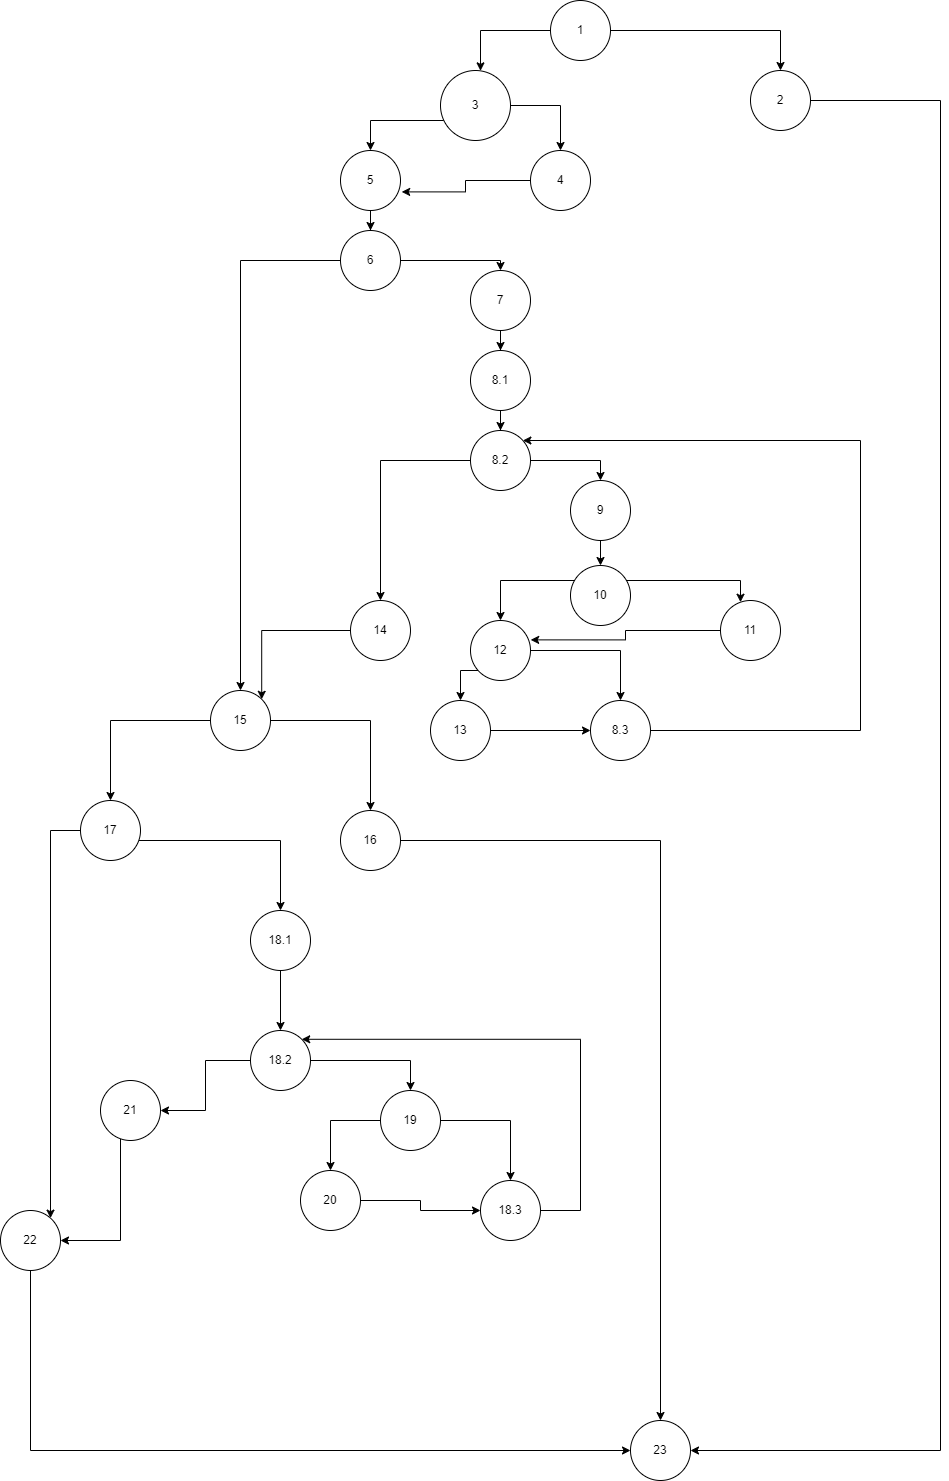

The diagram above was exported from draw.io. Its source (the exported page's mxGraphModel, read from the mxfile embedded in the PNG):
<mxGraphModel dx="1877" dy="573" grid="1" gridSize="10" guides="1" tooltips="1" connect="1" arrows="1" fold="1" page="1" pageScale="1" pageWidth="827" pageHeight="1169" math="0" shadow="0">
  <root>
    <mxCell id="0" />
    <mxCell id="1" parent="0" />
    <mxCell id="zvUFs4yb7yLBPP39evHk-2" style="edgeStyle=orthogonalEdgeStyle;rounded=0;orthogonalLoop=1;jettySize=auto;html=1;entryX=0.5;entryY=0;entryDx=0;entryDy=0;" parent="1" source="zvUFs4yb7yLBPP39evHk-1" target="zvUFs4yb7yLBPP39evHk-3" edge="1">
      <mxGeometry relative="1" as="geometry">
        <mxPoint x="550" y="90" as="targetPoint" />
      </mxGeometry>
    </mxCell>
    <mxCell id="zvUFs4yb7yLBPP39evHk-4" style="edgeStyle=orthogonalEdgeStyle;rounded=0;orthogonalLoop=1;jettySize=auto;html=1;" parent="1" source="zvUFs4yb7yLBPP39evHk-1" target="zvUFs4yb7yLBPP39evHk-5" edge="1">
      <mxGeometry relative="1" as="geometry">
        <mxPoint x="190" y="110" as="targetPoint" />
        <Array as="points">
          <mxPoint x="220" y="50" />
        </Array>
      </mxGeometry>
    </mxCell>
    <mxCell id="zvUFs4yb7yLBPP39evHk-1" value="1" style="ellipse;whiteSpace=wrap;html=1;aspect=fixed;" parent="1" vertex="1">
      <mxGeometry x="290" y="20" width="60" height="60" as="geometry" />
    </mxCell>
    <mxCell id="zvUFs4yb7yLBPP39evHk-69" style="edgeStyle=orthogonalEdgeStyle;rounded=0;orthogonalLoop=1;jettySize=auto;html=1;" parent="1" source="zvUFs4yb7yLBPP39evHk-3" target="zvUFs4yb7yLBPP39evHk-67" edge="1">
      <mxGeometry relative="1" as="geometry">
        <Array as="points">
          <mxPoint x="680" y="120" />
          <mxPoint x="680" y="1470" />
        </Array>
      </mxGeometry>
    </mxCell>
    <mxCell id="zvUFs4yb7yLBPP39evHk-3" value="2" style="ellipse;whiteSpace=wrap;html=1;aspect=fixed;" parent="1" vertex="1">
      <mxGeometry x="490" y="90" width="60" height="60" as="geometry" />
    </mxCell>
    <mxCell id="zvUFs4yb7yLBPP39evHk-6" style="edgeStyle=orthogonalEdgeStyle;rounded=0;orthogonalLoop=1;jettySize=auto;html=1;" parent="1" source="zvUFs4yb7yLBPP39evHk-5" target="zvUFs4yb7yLBPP39evHk-7" edge="1">
      <mxGeometry relative="1" as="geometry">
        <mxPoint x="300" y="200" as="targetPoint" />
      </mxGeometry>
    </mxCell>
    <mxCell id="zvUFs4yb7yLBPP39evHk-8" style="edgeStyle=orthogonalEdgeStyle;rounded=0;orthogonalLoop=1;jettySize=auto;html=1;" parent="1" source="zvUFs4yb7yLBPP39evHk-5" target="zvUFs4yb7yLBPP39evHk-9" edge="1">
      <mxGeometry relative="1" as="geometry">
        <mxPoint x="110" y="190" as="targetPoint" />
        <Array as="points">
          <mxPoint x="110" y="140" />
        </Array>
      </mxGeometry>
    </mxCell>
    <mxCell id="zvUFs4yb7yLBPP39evHk-5" value="3" style="ellipse;whiteSpace=wrap;html=1;aspect=fixed;" parent="1" vertex="1">
      <mxGeometry x="180" y="90" width="70" height="70" as="geometry" />
    </mxCell>
    <mxCell id="zvUFs4yb7yLBPP39evHk-10" style="edgeStyle=orthogonalEdgeStyle;rounded=0;orthogonalLoop=1;jettySize=auto;html=1;entryX=1.02;entryY=0.69;entryDx=0;entryDy=0;entryPerimeter=0;" parent="1" source="zvUFs4yb7yLBPP39evHk-7" target="zvUFs4yb7yLBPP39evHk-9" edge="1">
      <mxGeometry relative="1" as="geometry">
        <Array as="points">
          <mxPoint x="205" y="200" />
          <mxPoint x="205" y="211" />
        </Array>
      </mxGeometry>
    </mxCell>
    <mxCell id="zvUFs4yb7yLBPP39evHk-7" value="4" style="ellipse;whiteSpace=wrap;html=1;aspect=fixed;" parent="1" vertex="1">
      <mxGeometry x="270" y="170" width="60" height="60" as="geometry" />
    </mxCell>
    <mxCell id="zvUFs4yb7yLBPP39evHk-11" style="edgeStyle=orthogonalEdgeStyle;rounded=0;orthogonalLoop=1;jettySize=auto;html=1;" parent="1" source="zvUFs4yb7yLBPP39evHk-9" target="zvUFs4yb7yLBPP39evHk-12" edge="1">
      <mxGeometry relative="1" as="geometry">
        <mxPoint x="110" y="270" as="targetPoint" />
      </mxGeometry>
    </mxCell>
    <mxCell id="zvUFs4yb7yLBPP39evHk-9" value="5" style="ellipse;whiteSpace=wrap;html=1;aspect=fixed;" parent="1" vertex="1">
      <mxGeometry x="80" y="170" width="60" height="60" as="geometry" />
    </mxCell>
    <mxCell id="zvUFs4yb7yLBPP39evHk-13" style="edgeStyle=orthogonalEdgeStyle;rounded=0;orthogonalLoop=1;jettySize=auto;html=1;" parent="1" source="zvUFs4yb7yLBPP39evHk-12" target="zvUFs4yb7yLBPP39evHk-14" edge="1">
      <mxGeometry relative="1" as="geometry">
        <mxPoint x="110" y="570" as="targetPoint" />
      </mxGeometry>
    </mxCell>
    <mxCell id="zvUFs4yb7yLBPP39evHk-15" style="edgeStyle=orthogonalEdgeStyle;rounded=0;orthogonalLoop=1;jettySize=auto;html=1;" parent="1" source="zvUFs4yb7yLBPP39evHk-12" target="zvUFs4yb7yLBPP39evHk-16" edge="1">
      <mxGeometry relative="1" as="geometry">
        <mxPoint x="240" y="320" as="targetPoint" />
        <Array as="points">
          <mxPoint x="240" y="280" />
        </Array>
      </mxGeometry>
    </mxCell>
    <mxCell id="zvUFs4yb7yLBPP39evHk-12" value="6" style="ellipse;whiteSpace=wrap;html=1;aspect=fixed;" parent="1" vertex="1">
      <mxGeometry x="80" y="250" width="60" height="60" as="geometry" />
    </mxCell>
    <mxCell id="zvUFs4yb7yLBPP39evHk-42" style="edgeStyle=orthogonalEdgeStyle;rounded=0;orthogonalLoop=1;jettySize=auto;html=1;" parent="1" source="zvUFs4yb7yLBPP39evHk-14" target="zvUFs4yb7yLBPP39evHk-44" edge="1">
      <mxGeometry relative="1" as="geometry">
        <mxPoint x="110" y="860" as="targetPoint" />
      </mxGeometry>
    </mxCell>
    <mxCell id="zvUFs4yb7yLBPP39evHk-45" style="edgeStyle=orthogonalEdgeStyle;rounded=0;orthogonalLoop=1;jettySize=auto;html=1;" parent="1" source="zvUFs4yb7yLBPP39evHk-14" target="zvUFs4yb7yLBPP39evHk-46" edge="1">
      <mxGeometry relative="1" as="geometry">
        <mxPoint x="-150" y="840" as="targetPoint" />
      </mxGeometry>
    </mxCell>
    <mxCell id="zvUFs4yb7yLBPP39evHk-14" value="15" style="ellipse;whiteSpace=wrap;html=1;aspect=fixed;" parent="1" vertex="1">
      <mxGeometry x="-50" y="710" width="60" height="60" as="geometry" />
    </mxCell>
    <mxCell id="zvUFs4yb7yLBPP39evHk-17" style="edgeStyle=orthogonalEdgeStyle;rounded=0;orthogonalLoop=1;jettySize=auto;html=1;" parent="1" source="zvUFs4yb7yLBPP39evHk-16" target="zvUFs4yb7yLBPP39evHk-18" edge="1">
      <mxGeometry relative="1" as="geometry">
        <mxPoint x="240" y="380" as="targetPoint" />
      </mxGeometry>
    </mxCell>
    <mxCell id="zvUFs4yb7yLBPP39evHk-16" value="7" style="ellipse;whiteSpace=wrap;html=1;aspect=fixed;" parent="1" vertex="1">
      <mxGeometry x="210" y="290" width="60" height="60" as="geometry" />
    </mxCell>
    <mxCell id="zvUFs4yb7yLBPP39evHk-19" style="edgeStyle=orthogonalEdgeStyle;rounded=0;orthogonalLoop=1;jettySize=auto;html=1;" parent="1" source="zvUFs4yb7yLBPP39evHk-18" target="zvUFs4yb7yLBPP39evHk-20" edge="1">
      <mxGeometry relative="1" as="geometry">
        <mxPoint x="240" y="480" as="targetPoint" />
      </mxGeometry>
    </mxCell>
    <mxCell id="zvUFs4yb7yLBPP39evHk-18" value="8.1" style="ellipse;whiteSpace=wrap;html=1;aspect=fixed;" parent="1" vertex="1">
      <mxGeometry x="210" y="370" width="60" height="60" as="geometry" />
    </mxCell>
    <mxCell id="zvUFs4yb7yLBPP39evHk-21" style="edgeStyle=orthogonalEdgeStyle;rounded=0;orthogonalLoop=1;jettySize=auto;html=1;" parent="1" source="zvUFs4yb7yLBPP39evHk-20" target="zvUFs4yb7yLBPP39evHk-22" edge="1">
      <mxGeometry relative="1" as="geometry">
        <mxPoint x="170" y="580" as="targetPoint" />
      </mxGeometry>
    </mxCell>
    <mxCell id="zvUFs4yb7yLBPP39evHk-24" style="edgeStyle=orthogonalEdgeStyle;rounded=0;orthogonalLoop=1;jettySize=auto;html=1;" parent="1" source="zvUFs4yb7yLBPP39evHk-20" target="zvUFs4yb7yLBPP39evHk-25" edge="1">
      <mxGeometry relative="1" as="geometry">
        <mxPoint x="340" y="530" as="targetPoint" />
        <Array as="points">
          <mxPoint x="340" y="480" />
        </Array>
      </mxGeometry>
    </mxCell>
    <mxCell id="zvUFs4yb7yLBPP39evHk-20" value="8.2" style="ellipse;whiteSpace=wrap;html=1;aspect=fixed;" parent="1" vertex="1">
      <mxGeometry x="210" y="450" width="60" height="60" as="geometry" />
    </mxCell>
    <mxCell id="zvUFs4yb7yLBPP39evHk-43" style="edgeStyle=orthogonalEdgeStyle;rounded=0;orthogonalLoop=1;jettySize=auto;html=1;entryX=1;entryY=0;entryDx=0;entryDy=0;" parent="1" source="zvUFs4yb7yLBPP39evHk-22" target="zvUFs4yb7yLBPP39evHk-14" edge="1">
      <mxGeometry relative="1" as="geometry" />
    </mxCell>
    <mxCell id="zvUFs4yb7yLBPP39evHk-22" value="14" style="ellipse;whiteSpace=wrap;html=1;aspect=fixed;" parent="1" vertex="1">
      <mxGeometry x="90" y="620" width="60" height="60" as="geometry" />
    </mxCell>
    <mxCell id="zvUFs4yb7yLBPP39evHk-26" style="edgeStyle=orthogonalEdgeStyle;rounded=0;orthogonalLoop=1;jettySize=auto;html=1;" parent="1" source="zvUFs4yb7yLBPP39evHk-25" target="zvUFs4yb7yLBPP39evHk-27" edge="1">
      <mxGeometry relative="1" as="geometry">
        <mxPoint x="340" y="600" as="targetPoint" />
      </mxGeometry>
    </mxCell>
    <mxCell id="zvUFs4yb7yLBPP39evHk-25" value="9" style="ellipse;whiteSpace=wrap;html=1;aspect=fixed;" parent="1" vertex="1">
      <mxGeometry x="310" y="500" width="60" height="60" as="geometry" />
    </mxCell>
    <mxCell id="zvUFs4yb7yLBPP39evHk-28" style="edgeStyle=orthogonalEdgeStyle;rounded=0;orthogonalLoop=1;jettySize=auto;html=1;" parent="1" source="zvUFs4yb7yLBPP39evHk-27" target="zvUFs4yb7yLBPP39evHk-29" edge="1">
      <mxGeometry relative="1" as="geometry">
        <mxPoint x="440" y="660" as="targetPoint" />
        <Array as="points">
          <mxPoint x="480" y="600" />
        </Array>
      </mxGeometry>
    </mxCell>
    <mxCell id="zvUFs4yb7yLBPP39evHk-30" style="edgeStyle=orthogonalEdgeStyle;rounded=0;orthogonalLoop=1;jettySize=auto;html=1;" parent="1" source="zvUFs4yb7yLBPP39evHk-27" target="zvUFs4yb7yLBPP39evHk-31" edge="1">
      <mxGeometry relative="1" as="geometry">
        <mxPoint x="270" y="660" as="targetPoint" />
        <Array as="points">
          <mxPoint x="240" y="600" />
        </Array>
      </mxGeometry>
    </mxCell>
    <mxCell id="zvUFs4yb7yLBPP39evHk-27" value="10" style="ellipse;whiteSpace=wrap;html=1;aspect=fixed;" parent="1" vertex="1">
      <mxGeometry x="310" y="585" width="60" height="60" as="geometry" />
    </mxCell>
    <mxCell id="zvUFs4yb7yLBPP39evHk-41" style="edgeStyle=orthogonalEdgeStyle;rounded=0;orthogonalLoop=1;jettySize=auto;html=1;entryX=1.003;entryY=0.323;entryDx=0;entryDy=0;entryPerimeter=0;" parent="1" source="zvUFs4yb7yLBPP39evHk-29" target="zvUFs4yb7yLBPP39evHk-31" edge="1">
      <mxGeometry relative="1" as="geometry" />
    </mxCell>
    <mxCell id="zvUFs4yb7yLBPP39evHk-29" value="11" style="ellipse;whiteSpace=wrap;html=1;aspect=fixed;" parent="1" vertex="1">
      <mxGeometry x="460" y="620" width="60" height="60" as="geometry" />
    </mxCell>
    <mxCell id="zvUFs4yb7yLBPP39evHk-35" style="edgeStyle=orthogonalEdgeStyle;rounded=0;orthogonalLoop=1;jettySize=auto;html=1;" parent="1" source="zvUFs4yb7yLBPP39evHk-31" target="zvUFs4yb7yLBPP39evHk-36" edge="1">
      <mxGeometry relative="1" as="geometry">
        <mxPoint x="360" y="750" as="targetPoint" />
      </mxGeometry>
    </mxCell>
    <mxCell id="zvUFs4yb7yLBPP39evHk-38" style="edgeStyle=orthogonalEdgeStyle;rounded=0;orthogonalLoop=1;jettySize=auto;html=1;" parent="1" source="zvUFs4yb7yLBPP39evHk-31" target="zvUFs4yb7yLBPP39evHk-39" edge="1">
      <mxGeometry relative="1" as="geometry">
        <mxPoint x="200" y="750" as="targetPoint" />
        <Array as="points">
          <mxPoint x="200" y="690" />
        </Array>
      </mxGeometry>
    </mxCell>
    <mxCell id="zvUFs4yb7yLBPP39evHk-31" value="12" style="ellipse;whiteSpace=wrap;html=1;aspect=fixed;" parent="1" vertex="1">
      <mxGeometry x="210" y="640" width="60" height="60" as="geometry" />
    </mxCell>
    <mxCell id="zvUFs4yb7yLBPP39evHk-37" style="edgeStyle=orthogonalEdgeStyle;rounded=0;orthogonalLoop=1;jettySize=auto;html=1;" parent="1" source="zvUFs4yb7yLBPP39evHk-36" target="zvUFs4yb7yLBPP39evHk-20" edge="1">
      <mxGeometry relative="1" as="geometry">
        <Array as="points">
          <mxPoint x="600" y="750" />
          <mxPoint x="600" y="460" />
        </Array>
      </mxGeometry>
    </mxCell>
    <mxCell id="zvUFs4yb7yLBPP39evHk-36" value="8.3" style="ellipse;whiteSpace=wrap;html=1;aspect=fixed;" parent="1" vertex="1">
      <mxGeometry x="330" y="720" width="60" height="60" as="geometry" />
    </mxCell>
    <mxCell id="zvUFs4yb7yLBPP39evHk-40" style="edgeStyle=orthogonalEdgeStyle;rounded=0;orthogonalLoop=1;jettySize=auto;html=1;entryX=0;entryY=0.5;entryDx=0;entryDy=0;" parent="1" source="zvUFs4yb7yLBPP39evHk-39" target="zvUFs4yb7yLBPP39evHk-36" edge="1">
      <mxGeometry relative="1" as="geometry" />
    </mxCell>
    <mxCell id="zvUFs4yb7yLBPP39evHk-39" value="13" style="ellipse;whiteSpace=wrap;html=1;aspect=fixed;" parent="1" vertex="1">
      <mxGeometry x="170" y="720" width="60" height="60" as="geometry" />
    </mxCell>
    <mxCell id="zvUFs4yb7yLBPP39evHk-70" style="edgeStyle=orthogonalEdgeStyle;rounded=0;orthogonalLoop=1;jettySize=auto;html=1;entryX=0.5;entryY=0;entryDx=0;entryDy=0;" parent="1" source="zvUFs4yb7yLBPP39evHk-44" target="zvUFs4yb7yLBPP39evHk-67" edge="1">
      <mxGeometry relative="1" as="geometry" />
    </mxCell>
    <mxCell id="zvUFs4yb7yLBPP39evHk-44" value="16" style="ellipse;whiteSpace=wrap;html=1;aspect=fixed;" parent="1" vertex="1">
      <mxGeometry x="80" y="830" width="60" height="60" as="geometry" />
    </mxCell>
    <mxCell id="zvUFs4yb7yLBPP39evHk-47" style="edgeStyle=orthogonalEdgeStyle;rounded=0;orthogonalLoop=1;jettySize=auto;html=1;" parent="1" source="zvUFs4yb7yLBPP39evHk-46" target="zvUFs4yb7yLBPP39evHk-48" edge="1">
      <mxGeometry relative="1" as="geometry">
        <mxPoint x="-210" y="950" as="targetPoint" />
        <Array as="points">
          <mxPoint x="-210" y="850" />
        </Array>
      </mxGeometry>
    </mxCell>
    <mxCell id="zvUFs4yb7yLBPP39evHk-49" style="edgeStyle=orthogonalEdgeStyle;rounded=0;orthogonalLoop=1;jettySize=auto;html=1;" parent="1" source="zvUFs4yb7yLBPP39evHk-46" target="zvUFs4yb7yLBPP39evHk-50" edge="1">
      <mxGeometry relative="1" as="geometry">
        <mxPoint x="-50" y="940" as="targetPoint" />
        <Array as="points">
          <mxPoint x="20" y="860" />
        </Array>
      </mxGeometry>
    </mxCell>
    <mxCell id="zvUFs4yb7yLBPP39evHk-46" value="17" style="ellipse;whiteSpace=wrap;html=1;aspect=fixed;" parent="1" vertex="1">
      <mxGeometry x="-180" y="820" width="60" height="60" as="geometry" />
    </mxCell>
    <mxCell id="zvUFs4yb7yLBPP39evHk-66" style="edgeStyle=orthogonalEdgeStyle;rounded=0;orthogonalLoop=1;jettySize=auto;html=1;" parent="1" source="zvUFs4yb7yLBPP39evHk-48" target="zvUFs4yb7yLBPP39evHk-67" edge="1">
      <mxGeometry relative="1" as="geometry">
        <mxPoint x="-220" y="1460" as="targetPoint" />
        <Array as="points">
          <mxPoint x="-230" y="1470" />
        </Array>
      </mxGeometry>
    </mxCell>
    <mxCell id="zvUFs4yb7yLBPP39evHk-48" value="22" style="ellipse;whiteSpace=wrap;html=1;aspect=fixed;" parent="1" vertex="1">
      <mxGeometry x="-260" y="1230" width="60" height="60" as="geometry" />
    </mxCell>
    <mxCell id="zvUFs4yb7yLBPP39evHk-51" style="edgeStyle=orthogonalEdgeStyle;rounded=0;orthogonalLoop=1;jettySize=auto;html=1;" parent="1" source="zvUFs4yb7yLBPP39evHk-50" target="zvUFs4yb7yLBPP39evHk-52" edge="1">
      <mxGeometry relative="1" as="geometry">
        <mxPoint x="-50" y="1020" as="targetPoint" />
      </mxGeometry>
    </mxCell>
    <mxCell id="zvUFs4yb7yLBPP39evHk-50" value="18.1" style="ellipse;whiteSpace=wrap;html=1;aspect=fixed;" parent="1" vertex="1">
      <mxGeometry x="-10" y="930" width="60" height="60" as="geometry" />
    </mxCell>
    <mxCell id="zvUFs4yb7yLBPP39evHk-53" style="edgeStyle=orthogonalEdgeStyle;rounded=0;orthogonalLoop=1;jettySize=auto;html=1;" parent="1" source="zvUFs4yb7yLBPP39evHk-52" target="zvUFs4yb7yLBPP39evHk-54" edge="1">
      <mxGeometry relative="1" as="geometry">
        <mxPoint x="-130" y="1130" as="targetPoint" />
      </mxGeometry>
    </mxCell>
    <mxCell id="zvUFs4yb7yLBPP39evHk-56" style="edgeStyle=orthogonalEdgeStyle;rounded=0;orthogonalLoop=1;jettySize=auto;html=1;" parent="1" source="zvUFs4yb7yLBPP39evHk-52" target="zvUFs4yb7yLBPP39evHk-57" edge="1">
      <mxGeometry relative="1" as="geometry">
        <mxPoint x="110" y="1140" as="targetPoint" />
        <Array as="points">
          <mxPoint x="150" y="1080" />
        </Array>
      </mxGeometry>
    </mxCell>
    <mxCell id="zvUFs4yb7yLBPP39evHk-52" value="18.2" style="ellipse;whiteSpace=wrap;html=1;aspect=fixed;" parent="1" vertex="1">
      <mxGeometry x="-10" y="1050" width="60" height="60" as="geometry" />
    </mxCell>
    <mxCell id="zvUFs4yb7yLBPP39evHk-55" style="edgeStyle=orthogonalEdgeStyle;rounded=0;orthogonalLoop=1;jettySize=auto;html=1;" parent="1" source="zvUFs4yb7yLBPP39evHk-54" target="zvUFs4yb7yLBPP39evHk-48" edge="1">
      <mxGeometry relative="1" as="geometry">
        <Array as="points">
          <mxPoint x="-140" y="1260" />
        </Array>
      </mxGeometry>
    </mxCell>
    <mxCell id="zvUFs4yb7yLBPP39evHk-54" value="21" style="ellipse;whiteSpace=wrap;html=1;aspect=fixed;" parent="1" vertex="1">
      <mxGeometry x="-160" y="1100" width="60" height="60" as="geometry" />
    </mxCell>
    <mxCell id="zvUFs4yb7yLBPP39evHk-60" style="edgeStyle=orthogonalEdgeStyle;rounded=0;orthogonalLoop=1;jettySize=auto;html=1;" parent="1" source="zvUFs4yb7yLBPP39evHk-57" target="zvUFs4yb7yLBPP39evHk-61" edge="1">
      <mxGeometry relative="1" as="geometry">
        <mxPoint x="70" y="1220" as="targetPoint" />
      </mxGeometry>
    </mxCell>
    <mxCell id="zvUFs4yb7yLBPP39evHk-63" style="edgeStyle=orthogonalEdgeStyle;rounded=0;orthogonalLoop=1;jettySize=auto;html=1;entryX=0.5;entryY=0;entryDx=0;entryDy=0;" parent="1" source="zvUFs4yb7yLBPP39evHk-57" target="zvUFs4yb7yLBPP39evHk-62" edge="1">
      <mxGeometry relative="1" as="geometry" />
    </mxCell>
    <mxCell id="zvUFs4yb7yLBPP39evHk-57" value="19" style="ellipse;whiteSpace=wrap;html=1;aspect=fixed;" parent="1" vertex="1">
      <mxGeometry x="120" y="1110" width="60" height="60" as="geometry" />
    </mxCell>
    <mxCell id="zvUFs4yb7yLBPP39evHk-64" style="edgeStyle=orthogonalEdgeStyle;rounded=0;orthogonalLoop=1;jettySize=auto;html=1;entryX=0;entryY=0.5;entryDx=0;entryDy=0;" parent="1" source="zvUFs4yb7yLBPP39evHk-61" target="zvUFs4yb7yLBPP39evHk-62" edge="1">
      <mxGeometry relative="1" as="geometry" />
    </mxCell>
    <mxCell id="zvUFs4yb7yLBPP39evHk-61" value="20" style="ellipse;whiteSpace=wrap;html=1;aspect=fixed;" parent="1" vertex="1">
      <mxGeometry x="40" y="1190" width="60" height="60" as="geometry" />
    </mxCell>
    <mxCell id="zvUFs4yb7yLBPP39evHk-65" style="edgeStyle=orthogonalEdgeStyle;rounded=0;orthogonalLoop=1;jettySize=auto;html=1;entryX=1;entryY=0;entryDx=0;entryDy=0;" parent="1" source="zvUFs4yb7yLBPP39evHk-62" target="zvUFs4yb7yLBPP39evHk-52" edge="1">
      <mxGeometry relative="1" as="geometry">
        <Array as="points">
          <mxPoint x="320" y="1230" />
          <mxPoint x="320" y="1059" />
        </Array>
      </mxGeometry>
    </mxCell>
    <mxCell id="zvUFs4yb7yLBPP39evHk-62" value="18.3" style="ellipse;whiteSpace=wrap;html=1;aspect=fixed;" parent="1" vertex="1">
      <mxGeometry x="220" y="1200" width="60" height="60" as="geometry" />
    </mxCell>
    <mxCell id="zvUFs4yb7yLBPP39evHk-67" value="23" style="ellipse;whiteSpace=wrap;html=1;aspect=fixed;" parent="1" vertex="1">
      <mxGeometry x="370" y="1440" width="60" height="60" as="geometry" />
    </mxCell>
  </root>
</mxGraphModel>